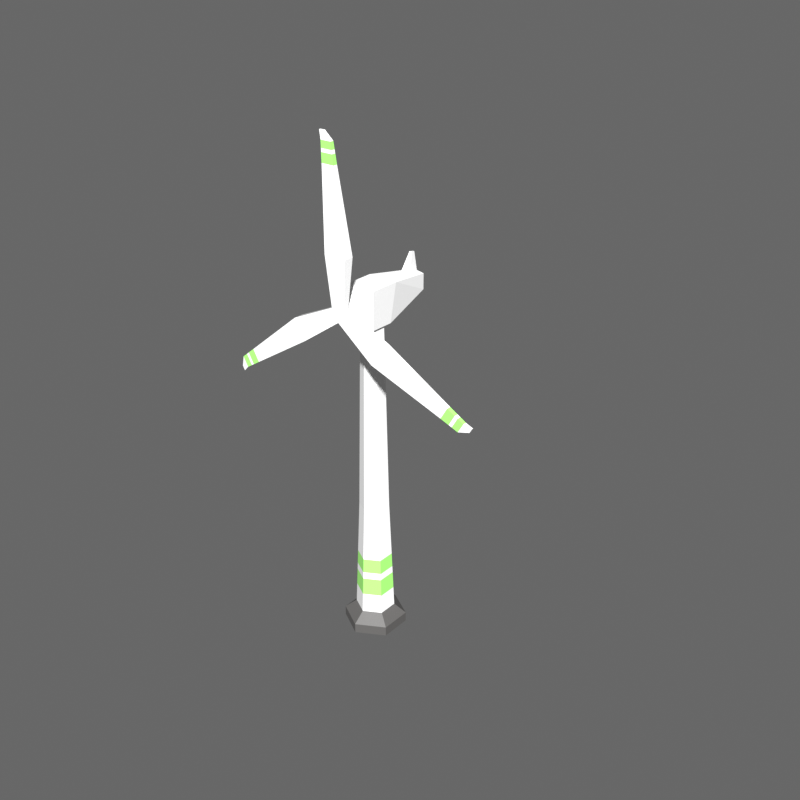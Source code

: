 # Source: Wind_Turbine.blend  (saved by Blender 2.93.20; exported with 4.5.12 LTS)
import bpy
from mathutils import Matrix  # noqa: F401  (used for matrix-valued properties, if any)

bpy.ops.wm.read_factory_settings(use_empty=True)
scene = bpy.context.scene
scene.name = 'Scene'

# ---- collections
col_collection = bpy.data.collections.new('Collection'); scene.collection.children.link(col_collection)

# ---- materials (node trees are filled in below, after node groups)
mat_base_building_color = bpy.data.materials.new('Base Building Color')
mat_base_building_color.use_transparent_shadow = False
mat_brand_color = bpy.data.materials.new('Brand Color')
mat_brand_color.use_transparent_shadow = False
mat_building_contrast_color = bpy.data.materials.new('Building Contrast Color')
mat_building_contrast_color.use_transparent_shadow = False

# ---- material node trees
mat_base_building_color.use_nodes = True; mat_base_building_color.node_tree.nodes.clear()
_N = mat_base_building_color.node_tree.nodes; _L = mat_base_building_color.node_tree.links
n0 = _N.new('ShaderNodeBsdfPrincipled'); n0.name = 'Principled BSDF'; n0.location = (10, 300)
n0.distribution = 'GGX'
n0.subsurface_method = 'BURLEY'
n0.inputs[2].default_value = 0.1305
n0.inputs[3].default_value = 1.45
n0.inputs[27].default_value = (0.0, 0.0, 0.0, 1.0)
n0.inputs[28].default_value = 1.0
n1 = _N.new('ShaderNodeOutputMaterial'); n1.name = 'Material Output'; n1.location = (300, 300)
_L.new(n0.outputs[0], n1.inputs[0])
n1.is_active_output = True
mat_brand_color.use_nodes = True; mat_brand_color.node_tree.nodes.clear()
_N = mat_brand_color.node_tree.nodes; _L = mat_brand_color.node_tree.links
n0 = _N.new('ShaderNodeBsdfPrincipled'); n0.name = 'Principled BSDF'; n0.location = (10, 300)
n0.distribution = 'GGX'
n0.subsurface_method = 'BURLEY'
n0.inputs[0].default_value = (0.3237, 0.8, 0.1638, 1.0)
n0.inputs[2].default_value = 0.1108
n0.inputs[3].default_value = 1.45
n0.inputs[27].default_value = (0.0, 0.0, 0.0, 1.0)
n0.inputs[28].default_value = 1.0
n1 = _N.new('ShaderNodeOutputMaterial'); n1.name = 'Material Output'; n1.location = (300, 300)
_L.new(n0.outputs[0], n1.inputs[0])
n1.is_active_output = True
mat_building_contrast_color.use_nodes = True; mat_building_contrast_color.node_tree.nodes.clear()
_N = mat_building_contrast_color.node_tree.nodes; _L = mat_building_contrast_color.node_tree.links
n0 = _N.new('ShaderNodeBsdfPrincipled'); n0.name = 'Principled BSDF'; n0.location = (10, 300)
n0.distribution = 'GGX'
n0.subsurface_method = 'BURLEY'
n0.inputs[0].default_value = (0.08001, 0.07732, 0.07523, 1.0)
n0.inputs[3].default_value = 1.45
n0.inputs[27].default_value = (0.0, 0.0, 0.0, 1.0)
n0.inputs[28].default_value = 1.0
n1 = _N.new('ShaderNodeOutputMaterial'); n1.name = 'Material Output'; n1.location = (300, 300)
_L.new(n0.outputs[0], n1.inputs[0])
n1.is_active_output = True

# ---- world
world_world = bpy.data.worlds.new('World'); scene.world = world_world
world_world.use_nodes = True; world_world.node_tree.nodes.clear()
_N = world_world.node_tree.nodes; _L = world_world.node_tree.links
n0 = _N.new('ShaderNodeOutputWorld'); n0.name = 'World Output'; n0.location = (300, 300)
n1 = _N.new('ShaderNodeBackground'); n1.name = 'Background'; n1.location = (10, 300)
n1.inputs[0].default_value = (0.05088, 0.05088, 0.05088, 1.0)
_L.new(n1.outputs[0], n0.inputs[0])
n0.is_active_output = True
world_world.color = (0.05088, 0.05088, 0.05088)
world_world.use_sun_shadow = False
world_world.sun_shadow_jitter_overblur = 0.0

# ---- meshes
me_cylinder = bpy.data.meshes.new('Cylinder')
me_cylinder.from_pydata([(5.743e-09, 1.79, -0.03101), (5.743e-09, 1.79, 0.5412), (1.55, 0.895, -0.03101), (1.55, 0.895, 0.5412), (1.55, -0.895, -0.03101), (1.55, -0.895, 0.5412), (-1.507e-07, -1.79, -0.03101), (-1.507e-07, -1.79, 0.5412), (-1.55, -0.895, -0.03101), (-1.55, -0.895, 0.5412), (-1.55, 0.895, -0.03101), (-1.55, 0.895, 0.5412), (0.9611, 0.5549, 1.093), (-2.348e-08, 1.11, 1.093), (0.9611, -0.5549, 1.093), (-1.205e-07, -1.11, 1.093), (-0.9611, -0.5549, 1.093), (-0.9611, 0.5549, 1.093), (0.728, 0.4203, 7.828), (1.361e-08, 0.8407, 7.828), (0.728, -0.4203, 7.828), (-5.988e-08, -0.8407, 7.828), (-0.728, -0.4203, 7.828), (-0.728, 0.4203, 7.828), (0.529, 0.3054, 19.18), (4.455e-09, 0.6108, 19.18), (0.529, -0.3054, 19.18), (-4.894e-08, -0.6108, 19.18), (-0.529, -0.3054, 19.18), (-0.529, 0.3054, 19.18), (-0.9205, 0.5314, 2.267), (-1.701e-08, 1.063, 2.267), (-1.099e-07, -1.063, 2.267), (-0.9205, -0.5314, 2.267), (0.9205, 0.5314, 2.267), (0.9205, -0.5314, 2.267), (-0.8841, 0.5104, 3.318), (-1.005e-07, -1.021, 3.318), (0.8841, 0.5104, 3.318), (-1.123e-08, 1.021, 3.318), (-0.8841, -0.5104, 3.318), (0.8841, -0.5104, 3.318), (-0.8697, 0.5021, 3.734), (-9.673e-08, -1.004, 3.734), (0.8697, 0.5021, 3.734), (-8.935e-09, 1.004, 3.734), (-0.8697, -0.5021, 3.734), (0.8697, -0.5021, 3.734), (-0.8395, 0.4847, 4.605), (-8.889e-08, -0.9694, 4.605), (0.8395, 0.4847, 4.605), (-4.136e-09, 0.9694, 4.605), (-0.8395, -0.4847, 4.605), (0.8395, -0.4847, 4.605)], [], [(0, 1, 3, 2), (2, 3, 5, 4), (4, 5, 7, 6), (6, 7, 9, 8), (3, 1, 13, 12), (8, 9, 11, 10), (10, 11, 1, 0), (51, 48, 23, 19), (7, 5, 14, 15), (1, 11, 17, 13), (9, 7, 15, 16), (5, 3, 12, 14), (11, 9, 16, 17), (23, 22, 28, 29), (52, 49, 21, 22), (53, 50, 18, 20), (48, 52, 22, 23), (49, 53, 20, 21), (50, 51, 19, 18), (24, 25, 29, 28, 27, 26), (21, 20, 26, 27), (18, 19, 25, 24), (19, 23, 29, 25), (22, 21, 27, 28), (20, 18, 24, 26), (12, 13, 31, 34), (15, 14, 35, 32), (17, 16, 33, 30), (14, 12, 34, 35), (16, 15, 32, 33), (13, 17, 30, 31), (34, 31, 39, 38), (32, 35, 41, 37), (30, 33, 40, 36), (35, 34, 38, 41), (33, 32, 37, 40), (31, 30, 36, 39), (38, 39, 45, 44), (37, 41, 47, 43), (36, 40, 46, 42), (41, 38, 44, 47), (40, 37, 43, 46), (39, 36, 42, 45), (44, 45, 51, 50), (43, 47, 53, 49), (42, 46, 52, 48), (47, 44, 50, 53), (46, 43, 49, 52), (45, 42, 48, 51)])
me_cylinder.polygons.foreach_set('material_index', [2, 2, 2, 2, 2, 2, 2, 0, 2, 2, 2, 2, 2, 0, 0, 0, 0, 0, 0, 0, 0, 0, 0, 0, 0, 0, 0, 0, 0, 0, 0, 1, 1, 1, 1, 1, 1, 0, 0, 0, 0, 0, 0, 1, 1, 1, 1, 1, 1])
_uv = me_cylinder.uv_layers.new(name='UVMap')
_uv.uv.foreach_set('vector', [1.0, 0.5, 1.0, 1.0, 0.8333, 1.0, 0.8333, 0.5, 0.8333, 0.5, 0.8333, 1.0, 0.6667, 1.0, 0.6667, 0.5, 0.6667, 0.5, 0.6667, 1.0, 0.5, 1.0, 0.5, 0.5, 0.5, 0.5, 0.5, 1.0, 0.3333, 1.0, 0.3333, 0.5, 0.8333, 1.0, 1.0, 1.0, 1.0, 1.0, 0.8333, 1.0, 0.3333, 0.5, 0.3333, 1.0, 0.1667, 1.0, 0.1667, 0.5, 0.1667, 0.5, 0.1667, 1.0, -8.941e-08, 1.0, -8.941e-08, 0.5, -8.941e-08, 1.0, 0.1667, 1.0, 0.1667, 1.0, -8.941e-08, 1.0, 0.5, 1.0, 0.6667, 1.0, 0.6667, 1.0, 0.5, 1.0, -8.941e-08, 1.0, 0.1667, 1.0, 0.1667, 1.0, -8.941e-08, 1.0, 0.3333, 1.0, 0.5, 1.0, 0.5, 1.0, 0.3333, 1.0, 0.6667, 1.0, 0.8333, 1.0, 0.8333, 1.0, 0.6667, 1.0, 0.1667, 1.0, 0.3333, 1.0, 0.3333, 1.0, 0.1667, 1.0, 0.1667, 1.0, 0.3333, 1.0, 0.3333, 1.0, 0.1667, 1.0, 0.3333, 1.0, 0.5, 1.0, 0.5, 1.0, 0.3333, 1.0, 0.6667, 1.0, 0.8333, 1.0, 0.8333, 1.0, 0.6667, 1.0, 0.1667, 1.0, 0.3333, 1.0, 0.3333, 1.0, 0.1667, 1.0, 0.5, 1.0, 0.6667, 1.0, 0.6667, 1.0, 0.5, 1.0, 0.8333, 1.0, 1.0, 1.0, 1.0, 1.0, 0.8333, 1.0, 0.4578, 0.37, 0.25, 0.49, 0.04215, 0.37, 0.04215, 0.13, 0.25, 0.01, 0.4578, 0.13, 0.5, 1.0, 0.6667, 1.0, 0.6667, 1.0, 0.5, 1.0, 0.8333, 1.0, 1.0, 1.0, 1.0, 1.0, 0.8333, 1.0, -8.941e-08, 1.0, 0.1667, 1.0, 0.1667, 1.0, -8.941e-08, 1.0, 0.3333, 1.0, 0.5, 1.0, 0.5, 1.0, 0.3333, 1.0, 0.6667, 1.0, 0.8333, 1.0, 0.8333, 1.0, 0.6667, 1.0, 0.8333, 1.0, 1.0, 1.0, 1.0, 1.0, 0.8333, 1.0, 0.5, 1.0, 0.6667, 1.0, 0.6667, 1.0, 0.5, 1.0, 0.1667, 1.0, 0.3333, 1.0, 0.3333, 1.0, 0.1667, 1.0, 0.6667, 1.0, 0.8333, 1.0, 0.8333, 1.0, 0.6667, 1.0, 0.3333, 1.0, 0.5, 1.0, 0.5, 1.0, 0.3333, 1.0, -8.941e-08, 1.0, 0.1667, 1.0, 0.1667, 1.0, -8.941e-08, 1.0, 0.8333, 1.0, 1.0, 1.0, 1.0, 1.0, 0.8333, 1.0, 0.5, 1.0, 0.6667, 1.0, 0.6667, 1.0, 0.5, 1.0, 0.1667, 1.0, 0.3333, 1.0, 0.3333, 1.0, 0.1667, 1.0, 0.6667, 1.0, 0.8333, 1.0, 0.8333, 1.0, 0.6667, 1.0, 0.3333, 1.0, 0.5, 1.0, 0.5, 1.0, 0.3333, 1.0, -8.941e-08, 1.0, 0.1667, 1.0, 0.1667, 1.0, -8.941e-08, 1.0, 0.8333, 1.0, 1.0, 1.0, 1.0, 1.0, 0.8333, 1.0, 0.5, 1.0, 0.6667, 1.0, 0.6667, 1.0, 0.5, 1.0, 0.1667, 1.0, 0.3333, 1.0, 0.3333, 1.0, 0.1667, 1.0, 0.6667, 1.0, 0.8333, 1.0, 0.8333, 1.0, 0.6667, 1.0, 0.3333, 1.0, 0.5, 1.0, 0.5, 1.0, 0.3333, 1.0, -8.941e-08, 1.0, 0.1667, 1.0, 0.1667, 1.0, -8.941e-08, 1.0, 0.8333, 1.0, 1.0, 1.0, 1.0, 1.0, 0.8333, 1.0, 0.5, 1.0, 0.6667, 1.0, 0.6667, 1.0, 0.5, 1.0, 0.1667, 1.0, 0.3333, 1.0, 0.3333, 1.0, 0.1667, 1.0, 0.6667, 1.0, 0.8333, 1.0, 0.8333, 1.0, 0.6667, 1.0, 0.3333, 1.0, 0.5, 1.0, 0.5, 1.0, 0.3333, 1.0, -8.941e-08, 1.0, 0.1667, 1.0, 0.1667, 1.0, -8.941e-08, 1.0])
me_cylinder.materials.append(mat_base_building_color)
me_cylinder.materials.append(mat_brand_color)
me_cylinder.materials.append(mat_building_contrast_color)
me_cylinder.use_remesh_fix_poles = True
me_cylinder.use_remesh_preserve_attributes = False
me_cylinder.use_mirror_x = True
me_cylinder.update()
me_cube_001 = bpy.data.meshes.new('Cube.001')
me_cube_001.from_pydata([(-0.6766, -0.6766, -1.353), (-0.8748, -0.8748, 0.8748), (-0.6766, 0.6766, -1.353), (-0.8748, 0.8748, 0.8748), (0.6766, -0.6766, -1.353), (0.8748, -0.8748, 0.8748), (0.6766, 0.6766, -1.353), (0.8748, 0.8748, 0.8748), (-0.4456, 3.624, 0.4456), (-0.4456, 3.624, -0.4456), (0.4456, 3.624, -0.4456), (0.4456, 3.624, 0.4456), (-0.3572, -2.138, -0.3573), (-0.3572, -2.138, 0.3572), (0.3572, -2.138, 0.3572), (0.3572, -2.138, -0.3573), (-0.222, 3.868, 0.222), (-0.222, 3.868, -0.222), (0.222, 3.868, -0.222), (0.222, 3.868, 0.222), (-0.2489, 2.671, 0.7212), (0.2489, 2.671, 0.7212), (-0.1268, 3.453, 0.5991), (0.1268, 3.453, 0.5991), (-0.07737, 3.097, 1.687), (0.07737, 3.097, 1.687), (-0.03941, 3.341, 1.649), (0.03941, 3.341, 1.649)], [], [(0, 1, 3, 2), (8, 3, 20, 22), (6, 7, 5, 4), (1, 0, 12, 13), (2, 6, 4, 0), (7, 3, 1, 5), (8, 11, 19, 16), (2, 3, 8, 9), (7, 6, 10, 11), (6, 2, 9, 10), (15, 14, 13, 12), (0, 4, 15, 12), (5, 1, 13, 14), (4, 5, 14, 15), (17, 16, 19, 18), (9, 8, 16, 17), (11, 10, 18, 19), (10, 9, 17, 18), (22, 20, 24, 26), (3, 7, 21, 20), (7, 11, 23, 21), (11, 8, 22, 23), (24, 25, 27, 26), (23, 22, 26, 27), (21, 23, 27, 25), (20, 21, 25, 24)])
_uv = me_cube_001.uv_layers.new(name='UVMap')
_uv.uv.foreach_set('vector', [0.375, 0.0, 0.625, 0.0, 0.625, 0.25, 0.375, 0.25, 0.625, 0.25, 0.625, 0.25, 0.625, 0.25, 0.625, 0.25, 0.375, 0.5, 0.625, 0.5, 0.625, 0.75, 0.375, 0.75, 0.625, 0.0, 0.375, 0.0, 0.375, 0.0, 0.625, 0.0, 0.125, 0.5, 0.375, 0.5, 0.375, 0.75, 0.125, 0.75, 0.625, 0.5, 0.875, 0.5, 0.875, 0.75, 0.625, 0.75, 0.875, 0.5, 0.625, 0.5, 0.625, 0.5, 0.875, 0.5, 0.375, 0.25, 0.625, 0.25, 0.625, 0.25, 0.375, 0.25, 0.625, 0.5, 0.375, 0.5, 0.375, 0.5, 0.625, 0.5, 0.375, 0.5, 0.125, 0.5, 0.125, 0.5, 0.375, 0.5, 0.375, 0.75, 0.625, 0.75, 0.625, 1.0, 0.375, 1.0, 0.125, 0.75, 0.375, 0.75, 0.375, 0.75, 0.125, 0.75, 0.625, 0.75, 0.875, 0.75, 0.875, 0.75, 0.625, 0.75, 0.375, 0.75, 0.625, 0.75, 0.625, 0.75, 0.375, 0.75, 0.375, 0.25, 0.625, 0.25, 0.625, 0.5, 0.375, 0.5, 0.375, 0.25, 0.625, 0.25, 0.625, 0.25, 0.375, 0.25, 0.625, 0.5, 0.375, 0.5, 0.375, 0.5, 0.625, 0.5, 0.375, 0.5, 0.125, 0.5, 0.125, 0.5, 0.375, 0.5, 0.625, 0.25, 0.625, 0.25, 0.625, 0.25, 0.625, 0.25, 0.875, 0.5, 0.625, 0.5, 0.625, 0.5, 0.875, 0.5, 0.625, 0.5, 0.625, 0.5, 0.625, 0.5, 0.625, 0.5, 0.625, 0.5, 0.875, 0.5, 0.875, 0.5, 0.625, 0.5, 0.875, 0.5, 0.625, 0.5, 0.625, 0.5, 0.875, 0.5, 0.625, 0.5, 0.875, 0.5, 0.875, 0.5, 0.625, 0.5, 0.625, 0.5, 0.625, 0.5, 0.625, 0.5, 0.625, 0.5, 0.875, 0.5, 0.625, 0.5, 0.625, 0.5, 0.875, 0.5])
me_cube_001.materials.append(mat_base_building_color)
me_cube_001.materials.append(mat_brand_color)
me_cube_001.use_remesh_fix_poles = True
me_cube_001.use_remesh_preserve_attributes = False
me_cube_001.use_mirror_x = True
me_cube_001.update()
me_cube_002 = bpy.data.meshes.new('Cube.002')
me_cube_002.from_pydata([(-0.6425, -2.966, -0.4951), (-0.6425, -2.966, 0.07476), (-0.3467, 0.3467, -0.3467), (-0.3467, 0.3467, -0.09059), (0.6425, -2.966, -0.4951), (0.6425, -2.966, 0.07476), (0.3467, 0.3467, -0.3467), (0.3467, 0.3467, -0.09059), (0.2405, -8.439, -0.3172), (0.2405, -8.439, -0.1202), (0.8547, -8.439, -0.1202), (0.8547, -8.439, -0.3172), (0.6948, -8.896, -0.2638), (0.6948, -8.896, -0.1736), (0.976, -8.896, -0.1736), (0.976, -8.896, -0.2638), (0.1786, -8.056, -0.3247), (0.1786, -8.056, -0.1126), (0.8398, -8.056, -0.3247), (0.8398, -8.056, -0.1126), (0.148, -7.866, -0.1089), (0.8325, -7.866, -0.1089), (0.148, -7.866, -0.3284), (0.8325, -7.866, -0.3284), (0.06639, -7.36, -0.09894), (0.8128, -7.36, -0.09894), (0.06639, -7.36, -0.3384), (0.8128, -7.36, -0.3384)], [], [(0, 1, 3, 2), (2, 3, 7, 6), (6, 7, 5, 4), (17, 16, 8, 9), (2, 6, 4, 0), (7, 3, 1, 5), (8, 11, 15, 12), (16, 18, 11, 8), (19, 17, 9, 10), (18, 19, 10, 11), (15, 14, 13, 12), (9, 8, 12, 13), (10, 9, 13, 14), (11, 10, 14, 15), (23, 21, 19, 18), (21, 20, 17, 19), (22, 23, 18, 16), (20, 22, 16, 17), (24, 26, 22, 20), (26, 27, 23, 22), (25, 24, 20, 21), (27, 25, 21, 23), (4, 5, 25, 27), (5, 1, 24, 25), (0, 4, 27, 26), (1, 0, 26, 24)])
me_cube_002.polygons.foreach_set('material_index', [0, 0, 0, 1, 0, 0, 0, 1, 1, 1, 0, 0, 0, 0, 0, 0, 0, 0, 1, 1, 1, 1, 0, 0, 0, 0])
_uv = me_cube_002.uv_layers.new(name='UVMap')
_uv.uv.foreach_set('vector', [0.375, 0.0, 0.625, 0.0, 0.625, 0.25, 0.375, 0.25, 0.375, 0.25, 0.625, 0.25, 0.625, 0.5, 0.375, 0.5, 0.375, 0.5, 0.625, 0.5, 0.625, 0.75, 0.375, 0.75, 0.625, 0.0, 0.375, 0.0, 0.375, 0.0, 0.625, 0.0, 0.125, 0.5, 0.375, 0.5, 0.375, 0.75, 0.125, 0.75, 0.625, 0.5, 0.875, 0.5, 0.875, 0.75, 0.625, 0.75, 0.125, 0.75, 0.375, 0.75, 0.375, 0.75, 0.125, 0.75, 0.125, 0.75, 0.375, 0.75, 0.375, 0.75, 0.125, 0.75, 0.625, 0.75, 0.875, 0.75, 0.875, 0.75, 0.625, 0.75, 0.375, 0.75, 0.625, 0.75, 0.625, 0.75, 0.375, 0.75, 0.375, 0.75, 0.625, 0.75, 0.625, 1.0, 0.375, 1.0, 0.625, 0.0, 0.375, 0.0, 0.375, 0.0, 0.625, 0.0, 0.625, 0.75, 0.875, 0.75, 0.875, 0.75, 0.625, 0.75, 0.375, 0.75, 0.625, 0.75, 0.625, 0.75, 0.375, 0.75, 0.375, 0.75, 0.625, 0.75, 0.625, 0.75, 0.375, 0.75, 0.625, 0.75, 0.875, 0.75, 0.875, 0.75, 0.625, 0.75, 0.125, 0.75, 0.375, 0.75, 0.375, 0.75, 0.125, 0.75, 0.625, 0.0, 0.375, 0.0, 0.375, 0.0, 0.625, 0.0, 0.625, 0.0, 0.375, 0.0, 0.375, 0.0, 0.625, 0.0, 0.125, 0.75, 0.375, 0.75, 0.375, 0.75, 0.125, 0.75, 0.625, 0.75, 0.875, 0.75, 0.875, 0.75, 0.625, 0.75, 0.375, 0.75, 0.625, 0.75, 0.625, 0.75, 0.375, 0.75, 0.375, 0.75, 0.625, 0.75, 0.625, 0.75, 0.375, 0.75, 0.625, 0.75, 0.875, 0.75, 0.875, 0.75, 0.625, 0.75, 0.125, 0.75, 0.375, 0.75, 0.375, 0.75, 0.125, 0.75, 0.625, 0.0, 0.375, 0.0, 0.375, 0.0, 0.625, 0.0])
me_cube_002.materials.append(mat_base_building_color)
me_cube_002.materials.append(mat_brand_color)
me_cube_002.use_remesh_fix_poles = True
me_cube_002.use_remesh_preserve_attributes = False
me_cube_002.use_mirror_x = True
me_cube_002.update()

# ---- objects
ob_wind_turbine = bpy.data.objects.new('Wind Turbine', me_cylinder)
ob_rotation_base = bpy.data.objects.new('Rotation Base', me_cube_001)
ob_blades = bpy.data.objects.new('Blades', me_cube_002)
ob_empty = bpy.data.objects.new('Empty', None)

# ---- transforms, parenting, visibility, modifiers, constraints
ob_wind_turbine.location = (0.0, 0.0, 0.0)
ob_wind_turbine.lineart.crease_threshold = 0.0
ob_wind_turbine.use_mesh_mirror_x = True
ob_rotation_base.parent = ob_wind_turbine
ob_rotation_base.location = (0.0, 0.0, 20.02)
ob_rotation_base.lineart.crease_threshold = 0.0
ob_rotation_base.use_mesh_mirror_x = True
ob_blades.parent = ob_rotation_base
ob_blades.matrix_parent_inverse = Matrix(((1.0, -0.0, 0.0, -0.0), (-0.0, 1.0, -0.0, 0.0), (0.0, -0.0, 1.0, -20.02), (-0.0, 0.0, -0.0, 1.0)))
ob_blades.location = (0.0, -2.571, 20.0)
ob_blades.rotation_euler = (1.571, -1.047, -3.598e-07)
ob_blades.lineart.crease_threshold = 0.0
ob_blades.use_mesh_mirror_x = True
_m = ob_blades.modifiers.new('Array', 'ARRAY')
_m.count = 3
_m.relative_offset_displace = (0.0, 0.0, 0.0)
_m.use_object_offset = True
_m.offset_object = ob_empty
ob_empty.parent = ob_blades
ob_empty.matrix_parent_inverse = Matrix(((0.5, -1.799e-07, 0.866, -17.32), (-0.866, -5.666e-07, 0.5, -10.0), (4.008e-07, -1.0, -4.391e-07, -2.571), (0.0, 0.0, 0.0, 1.0)))
ob_empty.location = (0.0, -2.571, 20.0)
ob_empty.rotation_euler = (-1.571, 3.292e-07, 3.142)
ob_empty.empty_display_size = 1.63
ob_empty.lineart.crease_threshold = 0.0

# ---- collection membership
col_collection.objects.link(ob_wind_turbine)
col_collection.objects.link(ob_rotation_base)
col_collection.objects.link(ob_blades)
col_collection.objects.link(ob_empty)

# ---- scene / render settings (as saved in the file)
scene.frame_start = 1; scene.frame_end = 250; scene.frame_set(1)
scene.render.engine = 'BLENDER_EEVEE_NEXT'
scene.render.resolution_x = 1080
scene.render.film_transparent = True
scene.cycles.samples = 128
scene.cycles.sampling_pattern = 'TABULATED_SOBOL'
scene.cycles.use_adaptive_sampling = False
scene.cycles.use_light_tree = False
scene.eevee.use_gtao = True
scene.view_settings.look = 'Medium High Contrast'
scene.view_settings.view_transform = 'Standard'
scene.view_settings.exposure = 1.426
bpy.context.view_layer.update()

# ---- added for rendering (the .blend has no active camera and no usable light): camera, sun
cam_auto = bpy.data.cameras.new('AutoCamera')
cam_auto.lens = 50.0
cam_auto.sensor_width = 36.0
cam_auto.clip_end = 1000.0
ob_auto_camera = bpy.data.objects.new('AutoCamera', cam_auto)
scene.collection.objects.link(ob_auto_camera)
ob_auto_camera.location = (34.5677, -39.2488, 41.0676)
ob_auto_camera.rotation_euler = (1.09748, -7.21219e-08, 0.694738)
scene.camera = ob_auto_camera
light_auto_sun = bpy.data.lights.new('AutoSun', 'SUN')
light_auto_sun.energy = 3.0
light_auto_sun.angle = 0.0523599
ob_auto_sun = bpy.data.objects.new('AutoSun', light_auto_sun)
scene.collection.objects.link(ob_auto_sun)
ob_auto_sun.rotation_euler = (0.872665, 0.174533, 0.523599)
bpy.context.view_layer.update()
